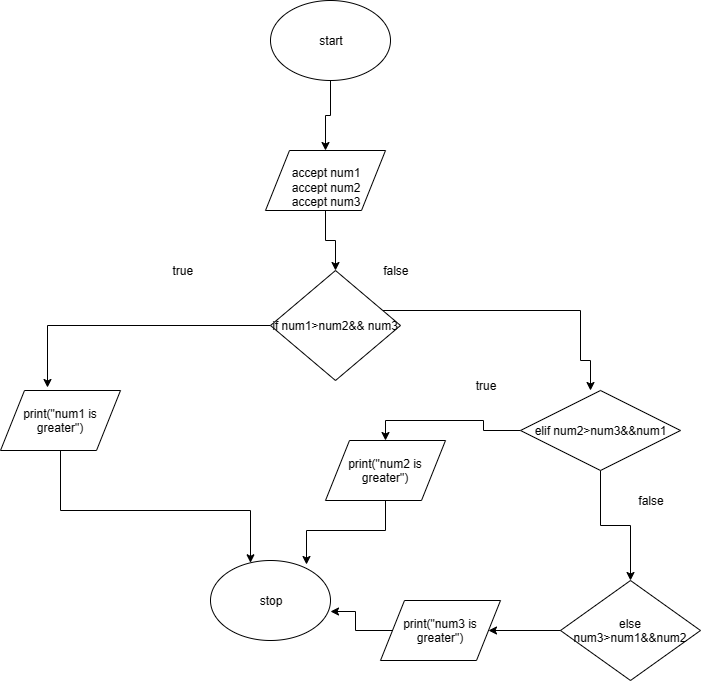

The diagram above was exported from draw.io. Its source (the exported page's mxGraphModel, read from the mxfile embedded in the PNG):
<mxGraphModel dx="721" dy="1512" grid="1" gridSize="10" guides="1" tooltips="1" connect="1" arrows="1" fold="1" page="1" pageScale="1" pageWidth="850" pageHeight="1100" math="0" shadow="0">
  <root>
    <mxCell id="0" />
    <mxCell id="1" parent="0" />
    <mxCell id="sGeIUypnYfJz4j-p-pDH-7" style="edgeStyle=orthogonalEdgeStyle;rounded=0;orthogonalLoop=1;jettySize=auto;html=1;" edge="1" parent="1" source="sGeIUypnYfJz4j-p-pDH-1" target="sGeIUypnYfJz4j-p-pDH-2">
      <mxGeometry relative="1" as="geometry" />
    </mxCell>
    <mxCell id="sGeIUypnYfJz4j-p-pDH-1" value="start" style="ellipse;whiteSpace=wrap;html=1;" vertex="1" parent="1">
      <mxGeometry x="310" y="-360" width="120" height="80" as="geometry" />
    </mxCell>
    <mxCell id="sGeIUypnYfJz4j-p-pDH-8" style="edgeStyle=orthogonalEdgeStyle;rounded=0;orthogonalLoop=1;jettySize=auto;html=1;entryX=0.5;entryY=0;entryDx=0;entryDy=0;" edge="1" parent="1" source="sGeIUypnYfJz4j-p-pDH-2" target="sGeIUypnYfJz4j-p-pDH-3">
      <mxGeometry relative="1" as="geometry" />
    </mxCell>
    <mxCell id="sGeIUypnYfJz4j-p-pDH-2" value="&lt;br&gt;accept num1&lt;br&gt;accept num2&lt;br&gt;accept num3" style="shape=parallelogram;perimeter=parallelogramPerimeter;whiteSpace=wrap;html=1;" vertex="1" parent="1">
      <mxGeometry x="305" y="-210" width="120" height="60" as="geometry" />
    </mxCell>
    <mxCell id="sGeIUypnYfJz4j-p-pDH-9" style="edgeStyle=orthogonalEdgeStyle;rounded=0;orthogonalLoop=1;jettySize=auto;html=1;entryX=0.392;entryY=-0.046;entryDx=0;entryDy=0;entryPerimeter=0;" edge="1" parent="1" source="sGeIUypnYfJz4j-p-pDH-3" target="sGeIUypnYfJz4j-p-pDH-4">
      <mxGeometry relative="1" as="geometry" />
    </mxCell>
    <mxCell id="sGeIUypnYfJz4j-p-pDH-10" style="edgeStyle=orthogonalEdgeStyle;rounded=0;orthogonalLoop=1;jettySize=auto;html=1;entryX=0.75;entryY=0;entryDx=0;entryDy=0;" edge="1" parent="1" source="sGeIUypnYfJz4j-p-pDH-3">
      <mxGeometry relative="1" as="geometry">
        <mxPoint x="630" y="30" as="targetPoint" />
        <Array as="points">
          <mxPoint x="620" y="-50" />
          <mxPoint x="620" />
          <mxPoint x="630" />
        </Array>
      </mxGeometry>
    </mxCell>
    <mxCell id="sGeIUypnYfJz4j-p-pDH-3" value="if num1&amp;gt;num2&amp;amp;&amp;amp; num3" style="rhombus;whiteSpace=wrap;html=1;" vertex="1" parent="1">
      <mxGeometry x="310" y="-90" width="130" height="110" as="geometry" />
    </mxCell>
    <mxCell id="sGeIUypnYfJz4j-p-pDH-12" style="edgeStyle=orthogonalEdgeStyle;rounded=0;orthogonalLoop=1;jettySize=auto;html=1;" edge="1" parent="1" source="sGeIUypnYfJz4j-p-pDH-4" target="sGeIUypnYfJz4j-p-pDH-6">
      <mxGeometry relative="1" as="geometry">
        <Array as="points">
          <mxPoint x="100" y="150" />
          <mxPoint x="290" y="150" />
        </Array>
      </mxGeometry>
    </mxCell>
    <mxCell id="sGeIUypnYfJz4j-p-pDH-4" value="print(&quot;num1 is greater&quot;)" style="shape=parallelogram;perimeter=parallelogramPerimeter;whiteSpace=wrap;html=1;" vertex="1" parent="1">
      <mxGeometry x="40" y="30" width="120" height="60" as="geometry" />
    </mxCell>
    <mxCell id="sGeIUypnYfJz4j-p-pDH-6" value="stop" style="ellipse;whiteSpace=wrap;html=1;" vertex="1" parent="1">
      <mxGeometry x="250" y="200" width="120" height="80" as="geometry" />
    </mxCell>
    <mxCell id="sGeIUypnYfJz4j-p-pDH-13" value="true&amp;nbsp; &amp;nbsp; &amp;nbsp; &amp;nbsp; &amp;nbsp; &amp;nbsp; &amp;nbsp; &amp;nbsp; &amp;nbsp; &amp;nbsp; &amp;nbsp; &amp;nbsp; &amp;nbsp; &amp;nbsp; &amp;nbsp; &amp;nbsp; &amp;nbsp; &amp;nbsp; &amp;nbsp; &amp;nbsp; &amp;nbsp; &amp;nbsp; &amp;nbsp; &amp;nbsp; &amp;nbsp; &amp;nbsp; &amp;nbsp; &amp;nbsp; &amp;nbsp;false" style="text;html=1;strokeColor=none;fillColor=none;align=center;verticalAlign=middle;whiteSpace=wrap;rounded=0;" vertex="1" parent="1">
      <mxGeometry x="90" y="-100" width="480" height="20" as="geometry" />
    </mxCell>
    <mxCell id="sGeIUypnYfJz4j-p-pDH-19" style="edgeStyle=orthogonalEdgeStyle;rounded=0;orthogonalLoop=1;jettySize=auto;html=1;entryX=0.5;entryY=0;entryDx=0;entryDy=0;" edge="1" parent="1" source="sGeIUypnYfJz4j-p-pDH-15" target="sGeIUypnYfJz4j-p-pDH-16">
      <mxGeometry relative="1" as="geometry" />
    </mxCell>
    <mxCell id="sGeIUypnYfJz4j-p-pDH-23" style="edgeStyle=orthogonalEdgeStyle;rounded=0;orthogonalLoop=1;jettySize=auto;html=1;entryX=0.5;entryY=0;entryDx=0;entryDy=0;" edge="1" parent="1" source="sGeIUypnYfJz4j-p-pDH-15" target="sGeIUypnYfJz4j-p-pDH-17">
      <mxGeometry relative="1" as="geometry" />
    </mxCell>
    <mxCell id="sGeIUypnYfJz4j-p-pDH-15" value="elif num2&amp;gt;num3&amp;amp;&amp;amp;num1" style="rhombus;whiteSpace=wrap;html=1;" vertex="1" parent="1">
      <mxGeometry x="560" y="30" width="160" height="80" as="geometry" />
    </mxCell>
    <mxCell id="sGeIUypnYfJz4j-p-pDH-20" style="edgeStyle=orthogonalEdgeStyle;rounded=0;orthogonalLoop=1;jettySize=auto;html=1;entryX=0.797;entryY=0.05;entryDx=0;entryDy=0;entryPerimeter=0;" edge="1" parent="1" source="sGeIUypnYfJz4j-p-pDH-16" target="sGeIUypnYfJz4j-p-pDH-6">
      <mxGeometry relative="1" as="geometry" />
    </mxCell>
    <mxCell id="sGeIUypnYfJz4j-p-pDH-16" value="print(&quot;num2 is greater&quot;)" style="shape=parallelogram;perimeter=parallelogramPerimeter;whiteSpace=wrap;html=1;" vertex="1" parent="1">
      <mxGeometry x="365" y="80" width="120" height="60" as="geometry" />
    </mxCell>
    <mxCell id="sGeIUypnYfJz4j-p-pDH-22" style="edgeStyle=orthogonalEdgeStyle;rounded=0;orthogonalLoop=1;jettySize=auto;html=1;entryX=1;entryY=0.5;entryDx=0;entryDy=0;" edge="1" parent="1" source="sGeIUypnYfJz4j-p-pDH-17" target="sGeIUypnYfJz4j-p-pDH-18">
      <mxGeometry relative="1" as="geometry" />
    </mxCell>
    <mxCell id="sGeIUypnYfJz4j-p-pDH-17" value="else num3&amp;gt;num1&amp;amp;&amp;amp;num2" style="rhombus;whiteSpace=wrap;html=1;" vertex="1" parent="1">
      <mxGeometry x="600" y="220" width="140" height="100" as="geometry" />
    </mxCell>
    <mxCell id="sGeIUypnYfJz4j-p-pDH-21" style="edgeStyle=orthogonalEdgeStyle;rounded=0;orthogonalLoop=1;jettySize=auto;html=1;entryX=0.997;entryY=0.642;entryDx=0;entryDy=0;entryPerimeter=0;" edge="1" parent="1" source="sGeIUypnYfJz4j-p-pDH-18" target="sGeIUypnYfJz4j-p-pDH-6">
      <mxGeometry relative="1" as="geometry" />
    </mxCell>
    <mxCell id="sGeIUypnYfJz4j-p-pDH-18" value="print(&quot;num3 is greater&quot;)" style="shape=parallelogram;perimeter=parallelogramPerimeter;whiteSpace=wrap;html=1;" vertex="1" parent="1">
      <mxGeometry x="420" y="240" width="120" height="60" as="geometry" />
    </mxCell>
    <mxCell id="sGeIUypnYfJz4j-p-pDH-24" value="true" style="text;html=1;strokeColor=none;fillColor=none;align=center;verticalAlign=middle;whiteSpace=wrap;rounded=0;" vertex="1" parent="1">
      <mxGeometry x="490" width="70" height="50" as="geometry" />
    </mxCell>
    <mxCell id="sGeIUypnYfJz4j-p-pDH-25" value="false" style="text;html=1;strokeColor=none;fillColor=none;align=center;verticalAlign=middle;whiteSpace=wrap;rounded=0;" vertex="1" parent="1">
      <mxGeometry x="670" y="130" width="40" height="20" as="geometry" />
    </mxCell>
  </root>
</mxGraphModel>